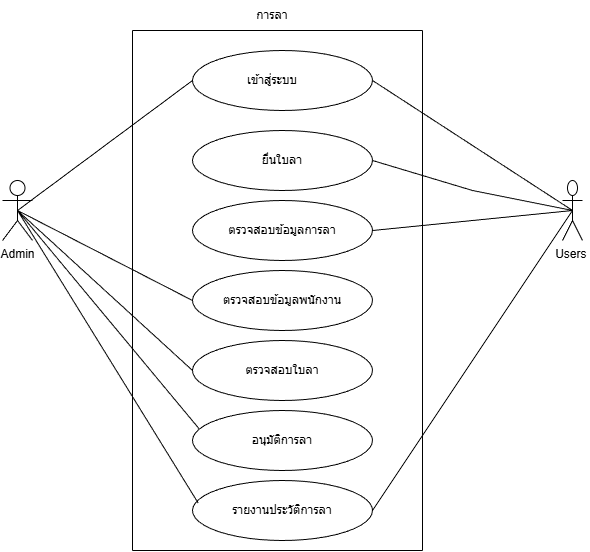

The diagram above was exported from draw.io. Its source (the exported page's mxGraphModel, read from the mxfile embedded in the PNG):
<mxGraphModel dx="1088" dy="594" grid="1" gridSize="10" guides="1" tooltips="1" connect="1" arrows="1" fold="1" page="1" pageScale="1" pageWidth="850" pageHeight="1100" math="0" shadow="0">
  <root>
    <mxCell id="0" />
    <mxCell id="1" parent="0" />
    <mxCell id="W5R054LiJFJo_MvmrRVv-2" parent="1" style="ellipse;whiteSpace=wrap;html=1;" value="" vertex="1">
      <mxGeometry height="60" width="180" x="260" y="100" as="geometry" />
    </mxCell>
    <mxCell id="W5R054LiJFJo_MvmrRVv-3" parent="1" style="ellipse;whiteSpace=wrap;html=1;" value="ตรวจสอบข้อมูลการลา" vertex="1">
      <mxGeometry height="60" width="180" x="260" y="250" as="geometry" />
    </mxCell>
    <mxCell id="W5R054LiJFJo_MvmrRVv-4" parent="1" style="ellipse;whiteSpace=wrap;html=1;" value="ยื่นใบลา" vertex="1">
      <mxGeometry height="60" width="180" x="260" y="180" as="geometry" />
    </mxCell>
    <mxCell id="W5R054LiJFJo_MvmrRVv-5" parent="1" style="ellipse;whiteSpace=wrap;html=1;" value="อนุมัติการลา" vertex="1">
      <mxGeometry height="60" width="180" x="260" y="460" as="geometry" />
    </mxCell>
    <mxCell id="W5R054LiJFJo_MvmrRVv-6" parent="1" style="ellipse;whiteSpace=wrap;html=1;" value="ตรวจสอบใบลา" vertex="1">
      <mxGeometry height="60" width="180" x="260" y="390" as="geometry" />
    </mxCell>
    <mxCell id="W5R054LiJFJo_MvmrRVv-11" parent="1" style="shape=umlActor;verticalLabelPosition=bottom;verticalAlign=top;html=1;outlineConnect=0;" value="Users&amp;nbsp;" vertex="1">
      <mxGeometry height="60" width="20" x="630" y="230" as="geometry" />
    </mxCell>
    <mxCell id="W5R054LiJFJo_MvmrRVv-13" edge="1" parent="1" source="W5R054LiJFJo_MvmrRVv-3" style="endArrow=none;html=1;rounded=0;exitX=1;exitY=0.5;exitDx=0;exitDy=0;" value="">
      <mxGeometry height="50" relative="1" width="50" as="geometry">
        <mxPoint x="450.00434700138686" y="279.4421353656133" as="sourcePoint" />
        <mxPoint x="640" y="260" as="targetPoint" />
      </mxGeometry>
    </mxCell>
    <mxCell id="W5R054LiJFJo_MvmrRVv-14" edge="1" parent="1" source="W5R054LiJFJo_MvmrRVv-4" style="endArrow=none;html=1;rounded=0;entryX=0.5;entryY=0.5;entryDx=0;entryDy=0;entryPerimeter=0;exitX=1;exitY=0.5;exitDx=0;exitDy=0;" target="W5R054LiJFJo_MvmrRVv-11" value="">
      <mxGeometry height="50" relative="1" width="50" as="geometry">
        <Array as="points">
          <mxPoint x="540" y="240" />
        </Array>
        <mxPoint x="440" y="410" as="sourcePoint" />
        <mxPoint x="640" y="280" as="targetPoint" />
      </mxGeometry>
    </mxCell>
    <mxCell id="W5R054LiJFJo_MvmrRVv-15" edge="1" parent="1" source="W5R054LiJFJo_MvmrRVv-2" style="endArrow=none;html=1;rounded=0;exitX=1;exitY=0.5;exitDx=0;exitDy=0;entryX=0.5;entryY=0.5;entryDx=0;entryDy=0;entryPerimeter=0;" target="W5R054LiJFJo_MvmrRVv-11" value="">
      <mxGeometry height="50" relative="1" width="50" as="geometry">
        <mxPoint x="400" y="320" as="sourcePoint" />
        <mxPoint x="590" y="250" as="targetPoint" />
      </mxGeometry>
    </mxCell>
    <mxCell id="W5R054LiJFJo_MvmrRVv-17" edge="1" parent="1" source="W5R054LiJFJo_MvmrRVv-10" style="endArrow=none;html=1;rounded=0;entryX=0;entryY=0.5;entryDx=0;entryDy=0;exitX=0.5;exitY=0.5;exitDx=0;exitDy=0;exitPerimeter=0;" target="W5R054LiJFJo_MvmrRVv-6" value="">
      <mxGeometry height="50" relative="1" width="50" as="geometry">
        <Array as="points" />
        <mxPoint x="90" y="260" as="sourcePoint" />
        <mxPoint x="230" y="260" as="targetPoint" />
      </mxGeometry>
    </mxCell>
    <mxCell id="W5R054LiJFJo_MvmrRVv-18" edge="1" parent="1" source="W5R054LiJFJo_MvmrRVv-10" style="endArrow=none;html=1;rounded=0;entryX=0;entryY=0.5;entryDx=0;entryDy=0;exitX=0.5;exitY=0.5;exitDx=0;exitDy=0;exitPerimeter=0;" target="W5R054LiJFJo_MvmrRVv-7" value="">
      <mxGeometry height="50" relative="1" width="50" as="geometry">
        <mxPoint x="90" y="260" as="sourcePoint" />
        <mxPoint x="190" y="250" as="targetPoint" />
      </mxGeometry>
    </mxCell>
    <mxCell id="W5R054LiJFJo_MvmrRVv-20" edge="1" parent="1" style="endArrow=none;html=1;rounded=0;" value="">
      <mxGeometry height="50" relative="1" width="50" as="geometry">
        <mxPoint x="200" y="80" as="sourcePoint" />
        <mxPoint x="490" y="80" as="targetPoint" />
      </mxGeometry>
    </mxCell>
    <mxCell id="W5R054LiJFJo_MvmrRVv-21" edge="1" parent="1" style="endArrow=none;html=1;rounded=0;" value="">
      <mxGeometry height="50" relative="1" width="50" as="geometry">
        <mxPoint x="200" y="600" as="sourcePoint" />
        <mxPoint x="200" y="80" as="targetPoint" />
      </mxGeometry>
    </mxCell>
    <mxCell id="W5R054LiJFJo_MvmrRVv-23" edge="1" parent="1" style="endArrow=none;html=1;rounded=0;" value="">
      <mxGeometry height="50" relative="1" width="50" as="geometry">
        <mxPoint x="490" y="600" as="sourcePoint" />
        <mxPoint x="490" y="80" as="targetPoint" />
      </mxGeometry>
    </mxCell>
    <mxCell id="W5R054LiJFJo_MvmrRVv-10" parent="1" style="shape=umlActor;verticalLabelPosition=bottom;verticalAlign=top;html=1;outlineConnect=0;" value="Admin" vertex="1">
      <mxGeometry height="60" width="30" x="70" y="230" as="geometry" />
    </mxCell>
    <mxCell id="W5R054LiJFJo_MvmrRVv-29" edge="1" parent="1" source="W5R054LiJFJo_MvmrRVv-10" style="endArrow=none;html=1;rounded=0;entryX=0;entryY=0.5;entryDx=0;entryDy=0;exitX=0.5;exitY=0.5;exitDx=0;exitDy=0;exitPerimeter=0;" target="W5R054LiJFJo_MvmrRVv-2" value="">
      <mxGeometry height="50" relative="1" width="50" as="geometry">
        <mxPoint x="90" y="260" as="sourcePoint" />
        <mxPoint x="180" y="180" as="targetPoint" />
      </mxGeometry>
    </mxCell>
    <mxCell id="W5R054LiJFJo_MvmrRVv-31" parent="1" style="text;html=1;whiteSpace=wrap;strokeColor=none;fillColor=none;align=center;verticalAlign=middle;rounded=0;" value="เข้าสู่ระบบ" vertex="1">
      <mxGeometry height="30" width="60" x="310" y="115" as="geometry" />
    </mxCell>
    <mxCell id="W5R054LiJFJo_MvmrRVv-33" parent="1" style="text;html=1;whiteSpace=wrap;strokeColor=none;fillColor=none;align=center;verticalAlign=middle;rounded=0;fontSize=12;" value="การลา" vertex="1">
      <mxGeometry height="30" width="90" x="295" y="50" as="geometry" />
    </mxCell>
    <mxCell id="WmNFopIVthHyoOiuqlJk-1" edge="1" parent="1" source="W5R054LiJFJo_MvmrRVv-10" style="endArrow=none;html=1;rounded=0;entryX=0.039;entryY=0.313;entryDx=0;entryDy=0;entryPerimeter=0;exitX=0.5;exitY=0.5;exitDx=0;exitDy=0;exitPerimeter=0;" target="W5R054LiJFJo_MvmrRVv-5" value="">
      <mxGeometry height="50" relative="1" width="50" as="geometry">
        <mxPoint x="90" y="260" as="sourcePoint" />
        <mxPoint x="260" y="478" as="targetPoint" />
      </mxGeometry>
    </mxCell>
    <mxCell id="WmNFopIVthHyoOiuqlJk-2" edge="1" parent="1" source="W5R054LiJFJo_MvmrRVv-7" style="endArrow=none;html=1;rounded=0;" value="">
      <mxGeometry height="50" relative="1" width="50" as="geometry">
        <mxPoint x="330" y="380" as="sourcePoint" />
        <mxPoint x="380" y="330" as="targetPoint" />
      </mxGeometry>
    </mxCell>
    <mxCell id="W5R054LiJFJo_MvmrRVv-7" parent="1" style="ellipse;whiteSpace=wrap;html=1;" value="ตรวจสอบข้อมูลพนักงาน" vertex="1">
      <mxGeometry height="60" width="180" x="260" y="320" as="geometry" />
    </mxCell>
    <mxCell id="CTDLxGUyddLRhoVAUCJF-1" edge="1" parent="1" style="endArrow=none;html=1;rounded=0;" value="">
      <mxGeometry height="50" relative="1" width="50" as="geometry">
        <mxPoint x="200" y="600" as="sourcePoint" />
        <mxPoint x="490" y="600" as="targetPoint" />
      </mxGeometry>
    </mxCell>
    <mxCell id="CTDLxGUyddLRhoVAUCJF-2" parent="1" style="ellipse;whiteSpace=wrap;html=1;" value="รายงานประวัติการลา" vertex="1">
      <mxGeometry height="60" width="180" x="260" y="530" as="geometry" />
    </mxCell>
    <mxCell id="CTDLxGUyddLRhoVAUCJF-3" edge="1" parent="1" style="endArrow=none;html=1;rounded=0;exitX=0.032;exitY=0.274;exitDx=0;exitDy=0;exitPerimeter=0;entryX=0.5;entryY=0.5;entryDx=0;entryDy=0;entryPerimeter=0;" target="W5R054LiJFJo_MvmrRVv-10" value="">
      <mxGeometry height="50" relative="1" width="50" as="geometry">
        <mxPoint x="265.76" y="552.6700000000001" as="sourcePoint" />
        <mxPoint x="90" y="260" as="targetPoint" />
      </mxGeometry>
    </mxCell>
    <mxCell id="CTDLxGUyddLRhoVAUCJF-11" edge="1" parent="1" source="CTDLxGUyddLRhoVAUCJF-2" style="endArrow=none;html=1;rounded=0;exitX=1;exitY=0.5;exitDx=0;exitDy=0;" value="">
      <mxGeometry height="50" relative="1" width="50" as="geometry">
        <mxPoint x="390" y="490" as="sourcePoint" />
        <mxPoint x="640" y="260" as="targetPoint" />
      </mxGeometry>
    </mxCell>
  </root>
</mxGraphModel>